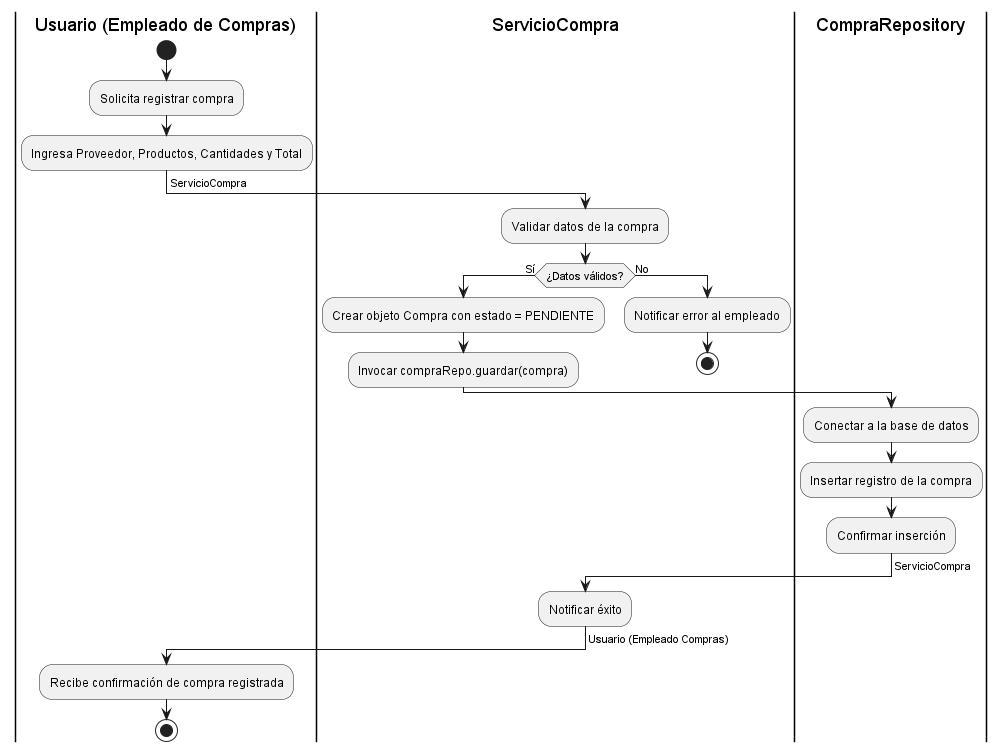

The diagram above was rendered by PlantUML. Its source (embedded in the PNG):
@startuml RegistrarCompra

|Usuario (Empleado de Compras)|
start
:Solicita registrar compra;
:Ingresa Proveedor, Productos, Cantidades y Total;
-> ServicioCompra;

|ServicioCompra|
:Validar datos de la compra;
if (¿Datos válidos?) then (Sí)
  :Crear objeto Compra con estado = PENDIENTE;
  :Invocar compraRepo.guardar(compra);
  -> CompraRepository;
else (No)
  :Notificar error al empleado;
  stop
endif

|CompraRepository|
:Conectar a la base de datos;
:Insertar registro de la compra;
:Confirmar inserción;
-> ServicioCompra;

|ServicioCompra|
:Notificar éxito;
-> Usuario (Empleado Compras);

|Usuario (Empleado de Compras)|
:Recibe confirmación de compra registrada;
stop

@enduml